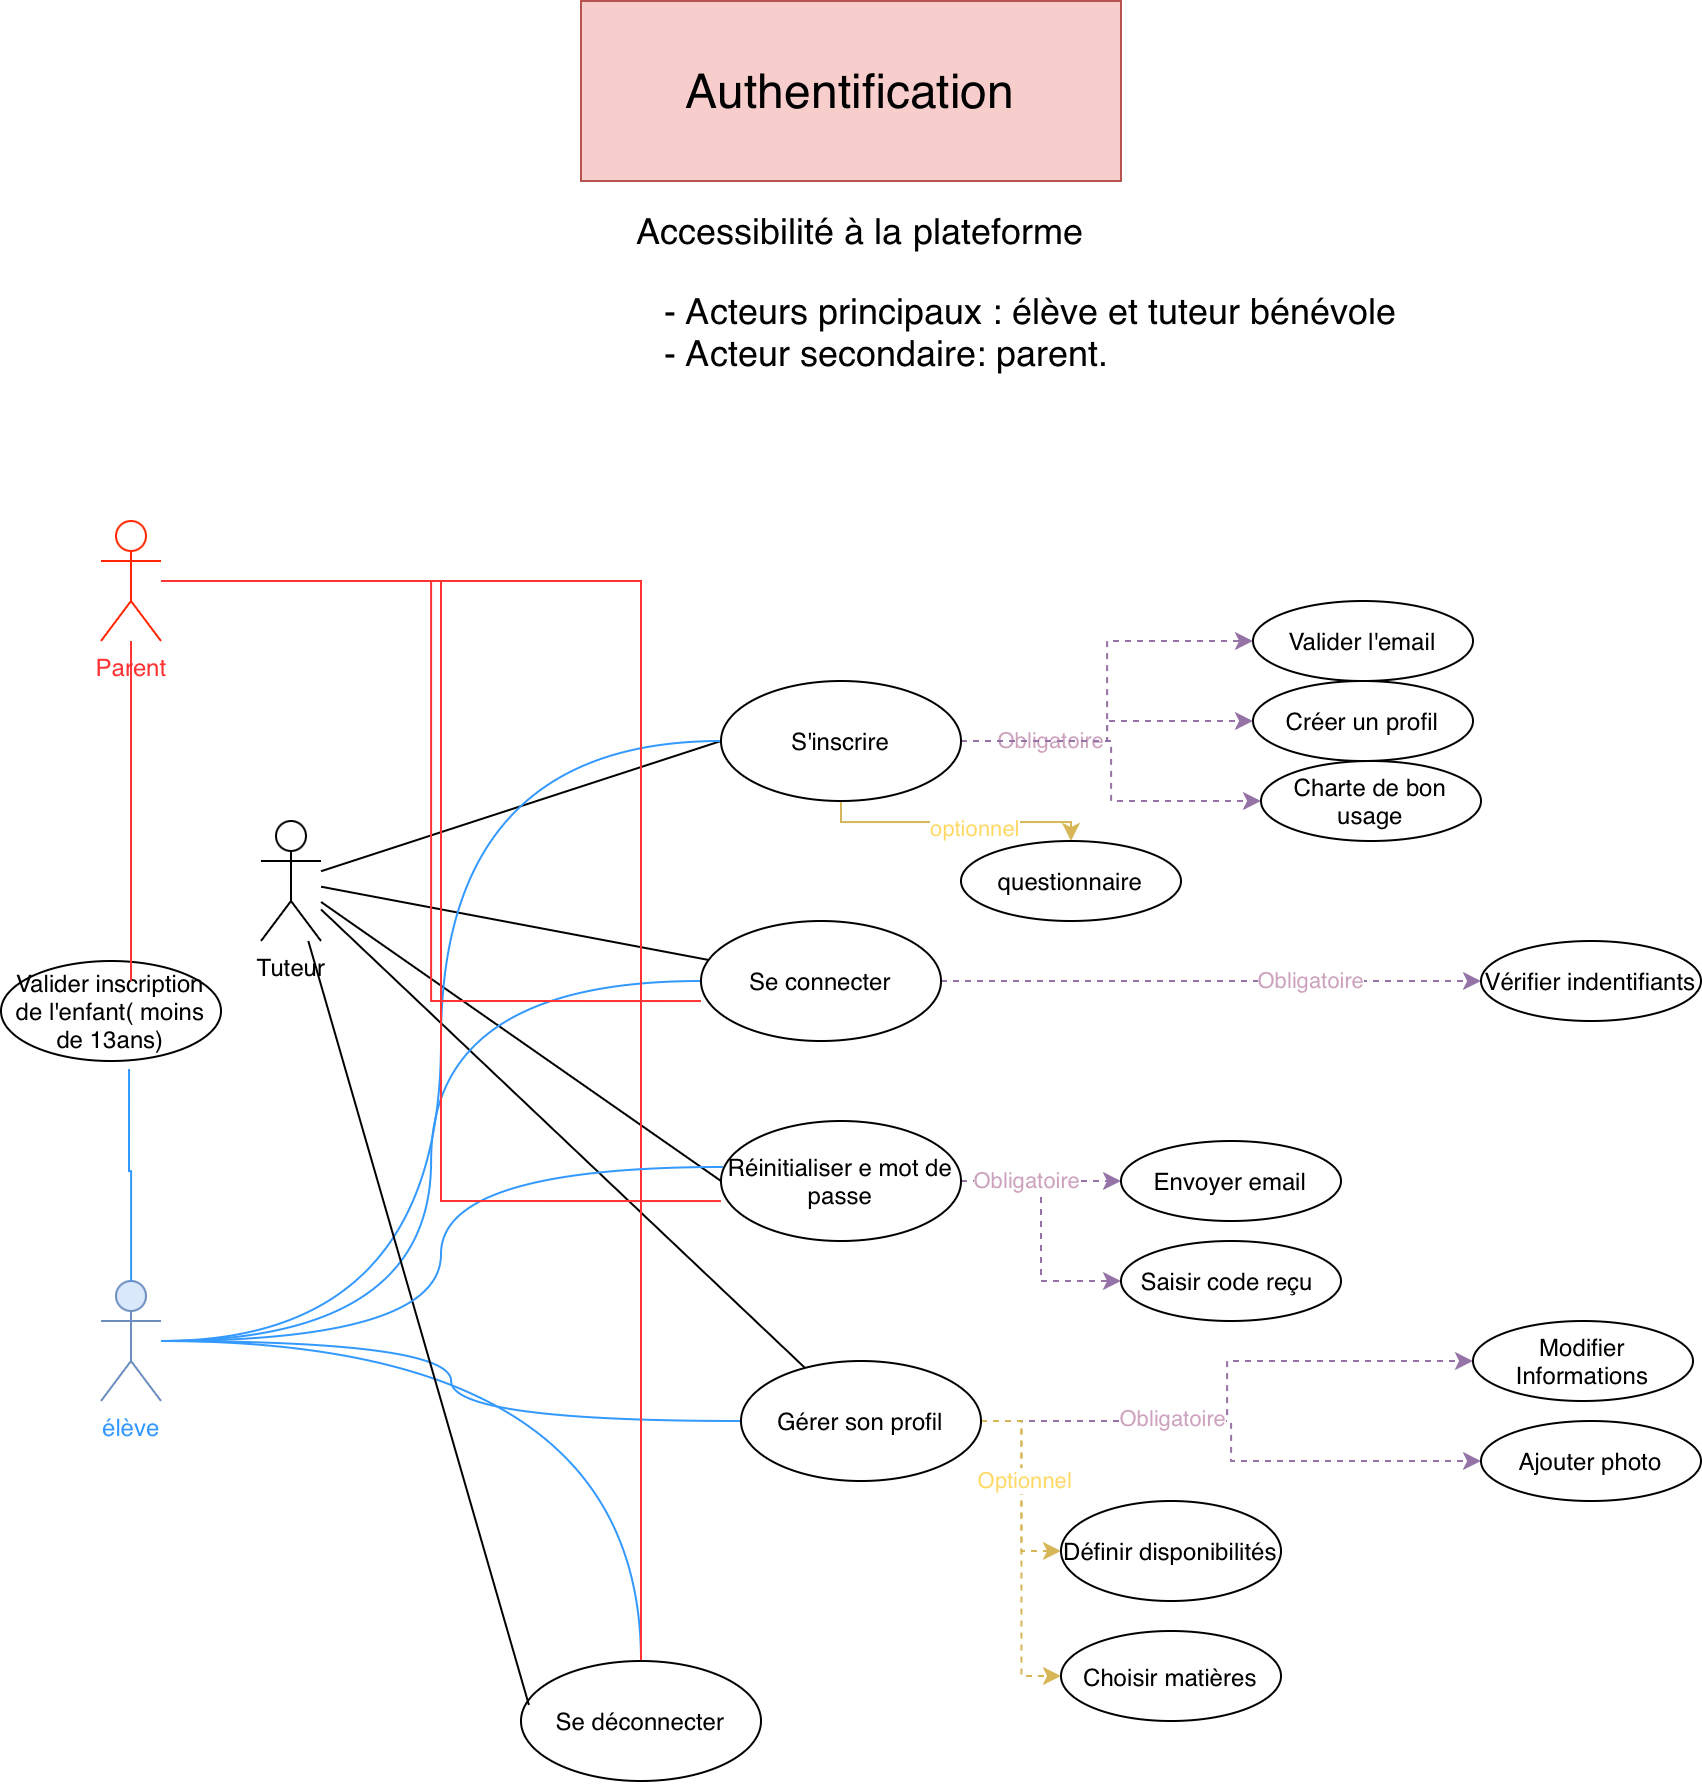

The diagram above was exported from draw.io. Its source (the exported page's mxGraphModel, read from the mxfile embedded in the PNG):
<mxGraphModel dx="1854" dy="700" grid="1" gridSize="10" guides="1" tooltips="1" connect="1" arrows="1" fold="1" page="1" pageScale="1" pageWidth="827" pageHeight="1169" math="0" shadow="0">
  <root>
    <mxCell id="0" />
    <mxCell id="1" parent="0" />
    <mxCell id="j6FBU4XrJxfkoldqVQog-16" edge="1" parent="1" source="j6FBU4XrJxfkoldqVQog-1" style="rounded=0;orthogonalLoop=1;jettySize=auto;html=1;entryX=0;entryY=0.5;entryDx=0;entryDy=0;endArrow=none;endFill=0;" target="j6FBU4XrJxfkoldqVQog-6">
      <mxGeometry relative="1" as="geometry" />
    </mxCell>
    <mxCell id="j6FBU4XrJxfkoldqVQog-17" edge="1" parent="1" source="j6FBU4XrJxfkoldqVQog-1" style="rounded=0;orthogonalLoop=1;jettySize=auto;html=1;endArrow=none;endFill=0;" target="j6FBU4XrJxfkoldqVQog-7">
      <mxGeometry relative="1" as="geometry" />
    </mxCell>
    <mxCell id="j6FBU4XrJxfkoldqVQog-19" edge="1" parent="1" source="j6FBU4XrJxfkoldqVQog-1" style="rounded=0;orthogonalLoop=1;jettySize=auto;html=1;entryX=0;entryY=0.5;entryDx=0;entryDy=0;endArrow=none;endFill=0;" target="j6FBU4XrJxfkoldqVQog-8">
      <mxGeometry relative="1" as="geometry" />
    </mxCell>
    <mxCell id="j6FBU4XrJxfkoldqVQog-20" edge="1" parent="1" source="j6FBU4XrJxfkoldqVQog-1" style="rounded=0;orthogonalLoop=1;jettySize=auto;html=1;endArrow=none;endFill=0;" target="j6FBU4XrJxfkoldqVQog-9">
      <mxGeometry relative="1" as="geometry" />
    </mxCell>
    <mxCell id="j6FBU4XrJxfkoldqVQog-35" edge="1" parent="1" source="j6FBU4XrJxfkoldqVQog-2" style="edgeStyle=orthogonalEdgeStyle;rounded=0;orthogonalLoop=1;jettySize=auto;html=1;entryX=0;entryY=0.5;entryDx=0;entryDy=0;strokeColor=#3399FF;curved=1;endArrow=none;endFill=0;" target="j6FBU4XrJxfkoldqVQog-6">
      <mxGeometry relative="1" as="geometry" />
    </mxCell>
    <mxCell id="j6FBU4XrJxfkoldqVQog-36" edge="1" parent="1" source="j6FBU4XrJxfkoldqVQog-2" style="edgeStyle=orthogonalEdgeStyle;rounded=0;orthogonalLoop=1;jettySize=auto;html=1;entryX=0;entryY=0.5;entryDx=0;entryDy=0;strokeColor=#3399FF;curved=1;endArrow=none;endFill=0;" target="j6FBU4XrJxfkoldqVQog-7">
      <mxGeometry relative="1" as="geometry" />
    </mxCell>
    <mxCell id="j6FBU4XrJxfkoldqVQog-38" edge="1" parent="1" source="j6FBU4XrJxfkoldqVQog-2" style="edgeStyle=orthogonalEdgeStyle;rounded=0;orthogonalLoop=1;jettySize=auto;html=1;strokeColor=#3399FF;curved=1;endArrow=none;endFill=0;" target="j6FBU4XrJxfkoldqVQog-9">
      <mxGeometry relative="1" as="geometry" />
    </mxCell>
    <mxCell id="j6FBU4XrJxfkoldqVQog-39" edge="1" parent="1" source="j6FBU4XrJxfkoldqVQog-2" style="edgeStyle=orthogonalEdgeStyle;rounded=0;orthogonalLoop=1;jettySize=auto;html=1;curved=1;strokeColor=#3399FF;endArrow=none;endFill=0;" target="j6FBU4XrJxfkoldqVQog-24">
      <mxGeometry relative="1" as="geometry" />
    </mxCell>
    <mxCell id="j6FBU4XrJxfkoldqVQog-2" parent="1" style="shape=umlActor;verticalLabelPosition=bottom;verticalAlign=top;html=1;outlineConnect=0;fillColor=#dae8fc;strokeColor=#6c8ebf;" value="&lt;span style=&quot;color: rgb(51, 153, 255);&quot;&gt;élève&lt;/span&gt;" vertex="1">
      <mxGeometry height="60" width="30" x="-410" y="680" as="geometry" />
    </mxCell>
    <mxCell id="j6FBU4XrJxfkoldqVQog-45" edge="1" parent="1" source="j6FBU4XrJxfkoldqVQog-6" style="edgeStyle=orthogonalEdgeStyle;rounded=0;orthogonalLoop=1;jettySize=auto;html=1;dashed=1;fillColor=#e1d5e7;strokeColor=#9673a6;" target="j6FBU4XrJxfkoldqVQog-42">
      <mxGeometry relative="1" as="geometry" />
    </mxCell>
    <mxCell id="j6FBU4XrJxfkoldqVQog-46" edge="1" parent="1" source="j6FBU4XrJxfkoldqVQog-6" style="edgeStyle=orthogonalEdgeStyle;rounded=0;orthogonalLoop=1;jettySize=auto;html=1;dashed=1;fillColor=#e1d5e7;strokeColor=#9673a6;" target="j6FBU4XrJxfkoldqVQog-43">
      <mxGeometry relative="1" as="geometry" />
    </mxCell>
    <mxCell id="j6FBU4XrJxfkoldqVQog-47" connectable="0" parent="j6FBU4XrJxfkoldqVQog-46" style="edgeLabel;html=1;align=center;verticalAlign=middle;resizable=0;points=[];" value="&lt;span style=&quot;color: rgb(205, 162, 190);&quot;&gt;Obligatoire&lt;/span&gt;" vertex="1">
      <mxGeometry relative="1" x="-0.5581" y="1" as="geometry">
        <mxPoint x="10" as="offset" />
      </mxGeometry>
    </mxCell>
    <mxCell id="j6FBU4XrJxfkoldqVQog-49" edge="1" parent="1" source="j6FBU4XrJxfkoldqVQog-6" style="edgeStyle=elbowEdgeStyle;rounded=0;orthogonalLoop=1;jettySize=auto;html=1;elbow=vertical;fillColor=#fff2cc;strokeColor=#d6b656;" target="j6FBU4XrJxfkoldqVQog-48">
      <mxGeometry relative="1" as="geometry" />
    </mxCell>
    <mxCell id="j6FBU4XrJxfkoldqVQog-50" connectable="0" parent="j6FBU4XrJxfkoldqVQog-49" style="edgeLabel;html=1;align=center;verticalAlign=middle;resizable=0;points=[];" value="&lt;span style=&quot;color: rgb(255, 217, 102);&quot;&gt;optionnel&lt;/span&gt;" vertex="1">
      <mxGeometry relative="1" x="0.1375" y="-3" as="geometry">
        <mxPoint as="offset" />
      </mxGeometry>
    </mxCell>
    <mxCell id="j6FBU4XrJxfkoldqVQog-63" edge="1" parent="1" source="j6FBU4XrJxfkoldqVQog-6" style="edgeStyle=orthogonalEdgeStyle;rounded=0;orthogonalLoop=1;jettySize=auto;html=1;entryX=0;entryY=0.5;entryDx=0;entryDy=0;dashed=1;fillColor=#e1d5e7;strokeColor=#9673a6;" target="j6FBU4XrJxfkoldqVQog-62">
      <mxGeometry relative="1" as="geometry" />
    </mxCell>
    <mxCell id="j6FBU4XrJxfkoldqVQog-6" parent="1" style="ellipse;whiteSpace=wrap;html=1;" value="S'inscrire" vertex="1">
      <mxGeometry height="60" width="120" x="-100" y="380" as="geometry" />
    </mxCell>
    <mxCell id="j6FBU4XrJxfkoldqVQog-53" edge="1" parent="1" source="j6FBU4XrJxfkoldqVQog-7" style="edgeStyle=orthogonalEdgeStyle;rounded=0;orthogonalLoop=1;jettySize=auto;html=1;dashed=1;fillColor=#e1d5e7;strokeColor=#9673a6;" target="j6FBU4XrJxfkoldqVQog-51">
      <mxGeometry relative="1" as="geometry" />
    </mxCell>
    <mxCell id="j6FBU4XrJxfkoldqVQog-55" connectable="0" parent="j6FBU4XrJxfkoldqVQog-53" style="edgeLabel;html=1;align=center;verticalAlign=middle;resizable=0;points=[];" value="&lt;span style=&quot;color: rgb(205, 162, 190);&quot;&gt;Obligatoire&lt;/span&gt;" vertex="1">
      <mxGeometry relative="1" x="0.3667" y="1" as="geometry">
        <mxPoint as="offset" />
      </mxGeometry>
    </mxCell>
    <mxCell id="j6FBU4XrJxfkoldqVQog-7" parent="1" style="ellipse;whiteSpace=wrap;html=1;" value="Se connecter" vertex="1">
      <mxGeometry height="60" width="120" x="-110" y="500" as="geometry" />
    </mxCell>
    <mxCell id="j6FBU4XrJxfkoldqVQog-59" edge="1" parent="1" source="j6FBU4XrJxfkoldqVQog-8" style="edgeStyle=orthogonalEdgeStyle;rounded=0;orthogonalLoop=1;jettySize=auto;html=1;entryX=0;entryY=0.5;entryDx=0;entryDy=0;dashed=1;fillColor=#e1d5e7;strokeColor=#9673a6;" target="j6FBU4XrJxfkoldqVQog-57">
      <mxGeometry relative="1" as="geometry" />
    </mxCell>
    <mxCell id="j6FBU4XrJxfkoldqVQog-60" edge="1" parent="1" source="j6FBU4XrJxfkoldqVQog-8" style="edgeStyle=orthogonalEdgeStyle;rounded=0;orthogonalLoop=1;jettySize=auto;html=1;dashed=1;fillColor=#e1d5e7;strokeColor=#9673a6;" target="j6FBU4XrJxfkoldqVQog-58">
      <mxGeometry relative="1" as="geometry" />
    </mxCell>
    <mxCell id="j6FBU4XrJxfkoldqVQog-61" connectable="0" parent="j6FBU4XrJxfkoldqVQog-60" style="edgeLabel;html=1;align=center;verticalAlign=middle;resizable=0;points=[];" value="&lt;span style=&quot;color: rgb(205, 162, 190);&quot;&gt;Obligatoire&lt;/span&gt;" vertex="1">
      <mxGeometry relative="1" x="-0.7091" y="1" as="geometry">
        <mxPoint x="14" as="offset" />
      </mxGeometry>
    </mxCell>
    <mxCell id="j6FBU4XrJxfkoldqVQog-8" parent="1" style="ellipse;whiteSpace=wrap;html=1;" value="Réinitialiser e mot de passe" vertex="1">
      <mxGeometry height="60" width="120" x="-100" y="600" as="geometry" />
    </mxCell>
    <mxCell id="j6FBU4XrJxfkoldqVQog-79" edge="1" parent="1" source="j6FBU4XrJxfkoldqVQog-9" style="edgeStyle=orthogonalEdgeStyle;rounded=0;orthogonalLoop=1;jettySize=auto;html=1;entryX=0;entryY=0.5;entryDx=0;entryDy=0;dashed=1;fillColor=#e1d5e7;strokeColor=#9673a6;" target="j6FBU4XrJxfkoldqVQog-75">
      <mxGeometry relative="1" as="geometry" />
    </mxCell>
    <mxCell id="j6FBU4XrJxfkoldqVQog-80" edge="1" parent="1" source="j6FBU4XrJxfkoldqVQog-9" style="edgeStyle=orthogonalEdgeStyle;rounded=0;orthogonalLoop=1;jettySize=auto;html=1;dashed=1;fillColor=#e1d5e7;strokeColor=#9673a6;" target="j6FBU4XrJxfkoldqVQog-76">
      <mxGeometry relative="1" as="geometry" />
    </mxCell>
    <mxCell id="j6FBU4XrJxfkoldqVQog-81" connectable="0" parent="j6FBU4XrJxfkoldqVQog-80" style="edgeLabel;html=1;align=center;verticalAlign=middle;resizable=0;points=[];" value="&lt;span style=&quot;color: rgb(205, 162, 190);&quot;&gt;Obligatoire&lt;/span&gt;" vertex="1">
      <mxGeometry relative="1" x="-0.2923" y="2" as="geometry">
        <mxPoint as="offset" />
      </mxGeometry>
    </mxCell>
    <mxCell id="j6FBU4XrJxfkoldqVQog-85" edge="1" parent="1" source="j6FBU4XrJxfkoldqVQog-9" style="rounded=0;orthogonalLoop=1;jettySize=auto;html=1;edgeStyle=elbowEdgeStyle;dashed=1;fillColor=#fff2cc;strokeColor=#d6b656;" target="j6FBU4XrJxfkoldqVQog-77">
      <mxGeometry relative="1" as="geometry" />
    </mxCell>
    <mxCell id="j6FBU4XrJxfkoldqVQog-86" edge="1" parent="1" source="j6FBU4XrJxfkoldqVQog-9" style="edgeStyle=elbowEdgeStyle;rounded=0;orthogonalLoop=1;jettySize=auto;html=1;fillColor=#fff2cc;strokeColor=#d6b656;dashed=1;" target="j6FBU4XrJxfkoldqVQog-78">
      <mxGeometry relative="1" as="geometry" />
    </mxCell>
    <mxCell id="j6FBU4XrJxfkoldqVQog-87" connectable="0" parent="j6FBU4XrJxfkoldqVQog-86" style="edgeLabel;html=1;align=center;verticalAlign=middle;resizable=0;points=[];" value="&lt;span style=&quot;color: rgb(255, 217, 102);&quot;&gt;Optionnel&lt;/span&gt;" vertex="1">
      <mxGeometry relative="1" x="-0.1403" y="1" as="geometry">
        <mxPoint y="-22" as="offset" />
      </mxGeometry>
    </mxCell>
    <mxCell id="j6FBU4XrJxfkoldqVQog-9" parent="1" style="ellipse;whiteSpace=wrap;html=1;" value="Gérer son profil" vertex="1">
      <mxGeometry height="60" width="120" x="-90" y="720" as="geometry" />
    </mxCell>
    <mxCell id="j6FBU4XrJxfkoldqVQog-10" parent="1" style="text;html=1;whiteSpace=wrap;strokeColor=#b85450;fillColor=#f8cecc;align=center;verticalAlign=middle;rounded=0;fontSize=18;" value="&lt;font style=&quot;font-size: 24px;&quot;&gt;Authentification&lt;/font&gt;" vertex="1">
      <mxGeometry height="90" width="270" x="-170" y="40" as="geometry" />
    </mxCell>
    <mxCell id="j6FBU4XrJxfkoldqVQog-11" parent="1" style="text;html=1;whiteSpace=wrap;strokeColor=none;fillColor=none;align=left;verticalAlign=middle;rounded=0;" value="&lt;font style=&quot;font-size: 18px;&quot;&gt;- Acteurs principaux : élève et tuteur bénévole&amp;nbsp;&lt;/font&gt;&lt;div&gt;&lt;font style=&quot;font-size: 18px;&quot;&gt;- Acteur secondaire: parent. &amp;nbsp; &amp;nbsp; &amp;nbsp; &amp;nbsp; &amp;nbsp; &amp;nbsp; &amp;nbsp;&lt;/font&gt;&lt;/div&gt;" vertex="1">
      <mxGeometry height="90" width="450" x="-130" y="160" as="geometry" />
    </mxCell>
    <mxCell id="j6FBU4XrJxfkoldqVQog-68" edge="1" parent="1" source="j6FBU4XrJxfkoldqVQog-12" style="edgeStyle=orthogonalEdgeStyle;rounded=0;orthogonalLoop=1;jettySize=auto;html=1;endArrow=none;endFill=0;strokeColor=#FF3333;" target="j6FBU4XrJxfkoldqVQog-24">
      <mxGeometry relative="1" as="geometry" />
    </mxCell>
    <mxCell id="j6FBU4XrJxfkoldqVQog-12" parent="1" style="shape=umlActor;verticalLabelPosition=bottom;verticalAlign=top;html=1;outlineConnect=0;strokeColor=light-dark(#ff2600, #ededed);" value="&lt;span style=&quot;color: rgb(255, 51, 51);&quot;&gt;Parent&lt;/span&gt;" vertex="1">
      <mxGeometry height="60" width="30" x="-410" y="300" as="geometry" />
    </mxCell>
    <mxCell id="j6FBU4XrJxfkoldqVQog-24" parent="1" style="ellipse;whiteSpace=wrap;html=1;" value="Se déconnecter" vertex="1">
      <mxGeometry height="60" width="120" x="-200" y="870" as="geometry" />
    </mxCell>
    <mxCell id="j6FBU4XrJxfkoldqVQog-25" edge="1" parent="1" source="j6FBU4XrJxfkoldqVQog-1" style="rounded=0;orthogonalLoop=1;jettySize=auto;html=1;entryX=0.033;entryY=0.367;entryDx=0;entryDy=0;entryPerimeter=0;endArrow=none;endFill=0;" target="j6FBU4XrJxfkoldqVQog-24">
      <mxGeometry relative="1" as="geometry" />
    </mxCell>
    <mxCell id="j6FBU4XrJxfkoldqVQog-34" edge="1" parent="1" source="j6FBU4XrJxfkoldqVQog-12" style="rounded=0;orthogonalLoop=1;jettySize=auto;html=1;entryX=0;entryY=0.667;entryDx=0;entryDy=0;entryPerimeter=0;strokeColor=#FF3333;elbow=vertical;shape=wire;dashed=1;edgeStyle=orthogonalEdgeStyle;endArrow=none;endFill=0;" target="j6FBU4XrJxfkoldqVQog-7">
      <mxGeometry relative="1" as="geometry" />
    </mxCell>
    <mxCell id="j6FBU4XrJxfkoldqVQog-37" edge="1" parent="1" source="j6FBU4XrJxfkoldqVQog-2" style="edgeStyle=orthogonalEdgeStyle;rounded=0;orthogonalLoop=1;jettySize=auto;html=1;entryX=0.008;entryY=0.383;entryDx=0;entryDy=0;entryPerimeter=0;strokeColor=#3399FF;curved=1;endArrow=none;endFill=0;" target="j6FBU4XrJxfkoldqVQog-8">
      <mxGeometry relative="1" as="geometry" />
    </mxCell>
    <mxCell id="j6FBU4XrJxfkoldqVQog-40" edge="1" parent="1" source="j6FBU4XrJxfkoldqVQog-12" style="edgeStyle=orthogonalEdgeStyle;rounded=0;orthogonalLoop=1;jettySize=auto;html=1;entryX=0;entryY=0.667;entryDx=0;entryDy=0;entryPerimeter=0;strokeColor=#FF3333;endArrow=none;endFill=0;" target="j6FBU4XrJxfkoldqVQog-8">
      <mxGeometry relative="1" as="geometry" />
    </mxCell>
    <mxCell id="j6FBU4XrJxfkoldqVQog-42" parent="1" style="ellipse;whiteSpace=wrap;html=1;" value="Valider l'email" vertex="1">
      <mxGeometry height="40" width="110" x="166" y="340" as="geometry" />
    </mxCell>
    <mxCell id="j6FBU4XrJxfkoldqVQog-43" parent="1" style="ellipse;whiteSpace=wrap;html=1;" value="Créer un profil" vertex="1">
      <mxGeometry height="40" width="110" x="166" y="380" as="geometry" />
    </mxCell>
    <mxCell id="j6FBU4XrJxfkoldqVQog-48" parent="1" style="ellipse;whiteSpace=wrap;html=1;" value="questionnaire" vertex="1">
      <mxGeometry height="40" width="110" x="20" y="460" as="geometry" />
    </mxCell>
    <mxCell id="j6FBU4XrJxfkoldqVQog-51" parent="1" style="ellipse;whiteSpace=wrap;html=1;" value="Vérifier indentifiants" vertex="1">
      <mxGeometry height="40" width="110" x="280" y="510" as="geometry" />
    </mxCell>
    <mxCell id="j6FBU4XrJxfkoldqVQog-57" parent="1" style="ellipse;whiteSpace=wrap;html=1;" value="Envoyer email" vertex="1">
      <mxGeometry height="40" width="110" x="100" y="610" as="geometry" />
    </mxCell>
    <mxCell id="j6FBU4XrJxfkoldqVQog-58" parent="1" style="ellipse;whiteSpace=wrap;html=1;" value="Saisir code reçu&amp;nbsp;" vertex="1">
      <mxGeometry height="40" width="110" x="100" y="660" as="geometry" />
    </mxCell>
    <mxCell id="j6FBU4XrJxfkoldqVQog-62" parent="1" style="ellipse;whiteSpace=wrap;html=1;" value="Charte de bon usage" vertex="1">
      <mxGeometry height="40" width="110" x="170" y="420" as="geometry" />
    </mxCell>
    <mxCell id="j6FBU4XrJxfkoldqVQog-1" parent="1" style="shape=umlActor;verticalLabelPosition=bottom;verticalAlign=top;html=1;outlineConnect=0;" value="Tuteur" vertex="1">
      <mxGeometry height="60" width="30" x="-330" y="450" as="geometry" />
    </mxCell>
    <mxCell id="j6FBU4XrJxfkoldqVQog-70" parent="1" style="ellipse;whiteSpace=wrap;html=1;" value="Valider inscription de l'enfant( moins de 13ans)" vertex="1">
      <mxGeometry height="50" width="110" x="-460" y="520" as="geometry" />
    </mxCell>
    <mxCell id="j6FBU4XrJxfkoldqVQog-73" edge="1" parent="1" source="j6FBU4XrJxfkoldqVQog-12" style="edgeStyle=orthogonalEdgeStyle;rounded=0;orthogonalLoop=1;jettySize=auto;html=1;entryX=0.591;entryY=0.2;entryDx=0;entryDy=0;entryPerimeter=0;endArrow=none;endFill=0;strokeColor=#FF3333;" target="j6FBU4XrJxfkoldqVQog-70">
      <mxGeometry relative="1" as="geometry" />
    </mxCell>
    <mxCell id="j6FBU4XrJxfkoldqVQog-74" edge="1" parent="1" source="j6FBU4XrJxfkoldqVQog-2" style="edgeStyle=orthogonalEdgeStyle;rounded=0;orthogonalLoop=1;jettySize=auto;html=1;entryX=0.582;entryY=1.08;entryDx=0;entryDy=0;entryPerimeter=0;endArrow=none;endFill=0;strokeColor=#3399FF;" target="j6FBU4XrJxfkoldqVQog-70">
      <mxGeometry relative="1" as="geometry" />
    </mxCell>
    <mxCell id="j6FBU4XrJxfkoldqVQog-75" parent="1" style="ellipse;whiteSpace=wrap;html=1;" value="Modifier Informations" vertex="1">
      <mxGeometry height="40" width="110" x="276" y="700" as="geometry" />
    </mxCell>
    <mxCell id="j6FBU4XrJxfkoldqVQog-76" parent="1" style="ellipse;whiteSpace=wrap;html=1;" value="Ajouter photo" vertex="1">
      <mxGeometry height="40" width="110" x="280" y="750" as="geometry" />
    </mxCell>
    <mxCell id="j6FBU4XrJxfkoldqVQog-77" parent="1" style="ellipse;whiteSpace=wrap;html=1;" value="Définir disponibilités" vertex="1">
      <mxGeometry height="50" width="110" x="70" y="790" as="geometry" />
    </mxCell>
    <mxCell id="j6FBU4XrJxfkoldqVQog-78" parent="1" style="ellipse;whiteSpace=wrap;html=1;" value="Choisir matières" vertex="1">
      <mxGeometry height="45" width="110" x="70" y="855" as="geometry" />
    </mxCell>
    <mxCell id="68tqjF9e0JMUadmJa0rj-1" parent="1" style="text;html=1;whiteSpace=wrap;strokeColor=none;fillColor=none;align=center;verticalAlign=middle;rounded=0;" value="&lt;font style=&quot;font-size: 18px;&quot;&gt;Accessibilité à la plateforme&lt;/font&gt;" vertex="1">
      <mxGeometry height="30" width="290" x="-175" y="140" as="geometry" />
    </mxCell>
  </root>
</mxGraphModel>